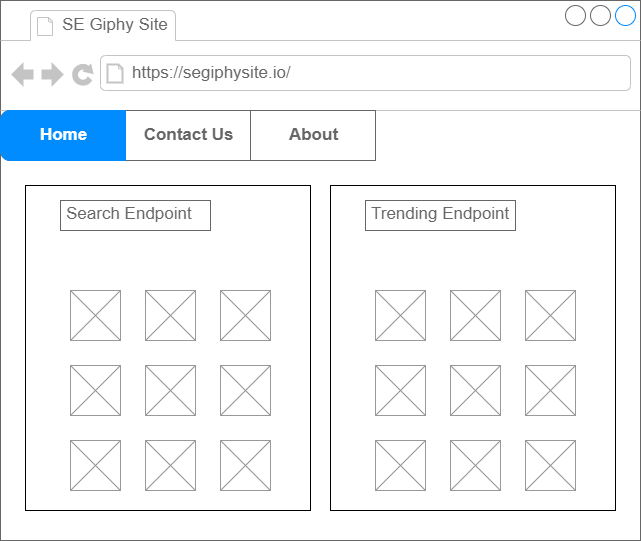

The diagram above was exported from draw.io. Its source (the exported page's mxGraphModel, read from the mxfile embedded in the PNG):
<mxGraphModel dx="1208" dy="717" grid="1" gridSize="10" guides="1" tooltips="1" connect="1" arrows="1" fold="1" page="1" pageScale="1" pageWidth="850" pageHeight="1100" math="0" shadow="0">
  <root>
    <mxCell id="0" />
    <mxCell id="1" parent="0" />
    <mxCell id="KpzPnqto3KMQNq9R3-ti-1" value="" style="strokeWidth=1;shadow=0;dashed=0;align=center;html=1;shape=mxgraph.mockup.containers.browserWindow;rSize=0;strokeColor=#666666;strokeColor2=#008cff;strokeColor3=#c4c4c4;mainText=,;recursiveResize=0;" vertex="1" parent="1">
      <mxGeometry x="20" y="30" width="640" height="540" as="geometry" />
    </mxCell>
    <mxCell id="KpzPnqto3KMQNq9R3-ti-20" value="" style="whiteSpace=wrap;html=1;" vertex="1" parent="KpzPnqto3KMQNq9R3-ti-1">
      <mxGeometry x="25" y="185" width="285" height="325" as="geometry" />
    </mxCell>
    <mxCell id="KpzPnqto3KMQNq9R3-ti-2" value="SE Giphy Site" style="strokeWidth=1;shadow=0;dashed=0;align=center;html=1;shape=mxgraph.mockup.containers.anchor;fontSize=17;fontColor=#666666;align=left;" vertex="1" parent="KpzPnqto3KMQNq9R3-ti-1">
      <mxGeometry x="60" y="12" width="110" height="26" as="geometry" />
    </mxCell>
    <mxCell id="KpzPnqto3KMQNq9R3-ti-3" value="https://segiphysite.io/" style="strokeWidth=1;shadow=0;dashed=0;align=center;html=1;shape=mxgraph.mockup.containers.anchor;rSize=0;fontSize=17;fontColor=#666666;align=left;" vertex="1" parent="KpzPnqto3KMQNq9R3-ti-1">
      <mxGeometry x="130" y="60" width="250" height="26" as="geometry" />
    </mxCell>
    <mxCell id="KpzPnqto3KMQNq9R3-ti-4" value="" style="strokeWidth=1;shadow=0;dashed=0;align=center;html=1;shape=mxgraph.mockup.rrect;rSize=10;fillColor=#ffffff;strokeColor=#666666;" vertex="1" parent="KpzPnqto3KMQNq9R3-ti-1">
      <mxGeometry y="110" width="370" height="50" as="geometry" />
    </mxCell>
    <mxCell id="KpzPnqto3KMQNq9R3-ti-5" value="Contact Us" style="strokeColor=inherit;fillColor=inherit;gradientColor=inherit;strokeWidth=1;shadow=0;dashed=0;align=center;html=1;shape=mxgraph.mockup.rrect;rSize=0;fontSize=17;fontColor=#666666;fontStyle=1;resizeHeight=1;" vertex="1" parent="KpzPnqto3KMQNq9R3-ti-4">
      <mxGeometry width="125" height="50" relative="1" as="geometry">
        <mxPoint x="125" as="offset" />
      </mxGeometry>
    </mxCell>
    <mxCell id="KpzPnqto3KMQNq9R3-ti-6" value="About" style="strokeColor=inherit;fillColor=inherit;gradientColor=inherit;strokeWidth=1;shadow=0;dashed=0;align=center;html=1;shape=mxgraph.mockup.rrect;rSize=0;fontSize=17;fontColor=#666666;fontStyle=1;resizeHeight=1;" vertex="1" parent="KpzPnqto3KMQNq9R3-ti-4">
      <mxGeometry width="125" height="50" relative="1" as="geometry">
        <mxPoint x="250" as="offset" />
      </mxGeometry>
    </mxCell>
    <mxCell id="KpzPnqto3KMQNq9R3-ti-8" value="Home" style="strokeWidth=1;shadow=0;dashed=0;align=center;html=1;shape=mxgraph.mockup.leftButton;rSize=10;fontSize=17;fontColor=#ffffff;fontStyle=1;fillColor=#008cff;strokeColor=#008cff;resizeHeight=1;" vertex="1" parent="KpzPnqto3KMQNq9R3-ti-4">
      <mxGeometry width="125" height="50" relative="1" as="geometry" />
    </mxCell>
    <mxCell id="KpzPnqto3KMQNq9R3-ti-9" value="" style="verticalLabelPosition=bottom;shadow=0;dashed=0;align=center;html=1;verticalAlign=top;strokeWidth=1;shape=mxgraph.mockup.graphics.simpleIcon;strokeColor=#999999;fillColor=#ffffff;" vertex="1" parent="KpzPnqto3KMQNq9R3-ti-1">
      <mxGeometry x="70" y="290" width="50" height="50" as="geometry" />
    </mxCell>
    <mxCell id="KpzPnqto3KMQNq9R3-ti-10" value="" style="verticalLabelPosition=bottom;shadow=0;dashed=0;align=center;html=1;verticalAlign=top;strokeWidth=1;shape=mxgraph.mockup.graphics.simpleIcon;strokeColor=#999999;fillColor=#ffffff;" vertex="1" parent="KpzPnqto3KMQNq9R3-ti-1">
      <mxGeometry x="145" y="290" width="50" height="50" as="geometry" />
    </mxCell>
    <mxCell id="KpzPnqto3KMQNq9R3-ti-11" value="" style="verticalLabelPosition=bottom;shadow=0;dashed=0;align=center;html=1;verticalAlign=top;strokeWidth=1;shape=mxgraph.mockup.graphics.simpleIcon;strokeColor=#999999;fillColor=#ffffff;" vertex="1" parent="KpzPnqto3KMQNq9R3-ti-1">
      <mxGeometry x="220" y="290" width="50" height="50" as="geometry" />
    </mxCell>
    <mxCell id="KpzPnqto3KMQNq9R3-ti-12" value="" style="verticalLabelPosition=bottom;shadow=0;dashed=0;align=center;html=1;verticalAlign=top;strokeWidth=1;shape=mxgraph.mockup.graphics.simpleIcon;strokeColor=#999999;fillColor=#ffffff;" vertex="1" parent="KpzPnqto3KMQNq9R3-ti-1">
      <mxGeometry x="70" y="365" width="50" height="50" as="geometry" />
    </mxCell>
    <mxCell id="KpzPnqto3KMQNq9R3-ti-13" value="" style="verticalLabelPosition=bottom;shadow=0;dashed=0;align=center;html=1;verticalAlign=top;strokeWidth=1;shape=mxgraph.mockup.graphics.simpleIcon;strokeColor=#999999;fillColor=#ffffff;" vertex="1" parent="KpzPnqto3KMQNq9R3-ti-1">
      <mxGeometry x="145" y="365" width="50" height="50" as="geometry" />
    </mxCell>
    <mxCell id="KpzPnqto3KMQNq9R3-ti-14" value="" style="verticalLabelPosition=bottom;shadow=0;dashed=0;align=center;html=1;verticalAlign=top;strokeWidth=1;shape=mxgraph.mockup.graphics.simpleIcon;strokeColor=#999999;fillColor=#ffffff;" vertex="1" parent="KpzPnqto3KMQNq9R3-ti-1">
      <mxGeometry x="220" y="365" width="50" height="50" as="geometry" />
    </mxCell>
    <mxCell id="KpzPnqto3KMQNq9R3-ti-15" value="" style="verticalLabelPosition=bottom;shadow=0;dashed=0;align=center;html=1;verticalAlign=top;strokeWidth=1;shape=mxgraph.mockup.graphics.simpleIcon;strokeColor=#999999;fillColor=#ffffff;" vertex="1" parent="KpzPnqto3KMQNq9R3-ti-1">
      <mxGeometry x="70" y="440" width="50" height="50" as="geometry" />
    </mxCell>
    <mxCell id="KpzPnqto3KMQNq9R3-ti-16" value="" style="verticalLabelPosition=bottom;shadow=0;dashed=0;align=center;html=1;verticalAlign=top;strokeWidth=1;shape=mxgraph.mockup.graphics.simpleIcon;strokeColor=#999999;fillColor=#ffffff;" vertex="1" parent="KpzPnqto3KMQNq9R3-ti-1">
      <mxGeometry x="145" y="440" width="50" height="50" as="geometry" />
    </mxCell>
    <mxCell id="KpzPnqto3KMQNq9R3-ti-17" value="" style="verticalLabelPosition=bottom;shadow=0;dashed=0;align=center;html=1;verticalAlign=top;strokeWidth=1;shape=mxgraph.mockup.graphics.simpleIcon;strokeColor=#999999;fillColor=#ffffff;" vertex="1" parent="KpzPnqto3KMQNq9R3-ti-1">
      <mxGeometry x="220" y="440" width="50" height="50" as="geometry" />
    </mxCell>
    <mxCell id="KpzPnqto3KMQNq9R3-ti-18" value="Search Endpoint" style="strokeWidth=1;shadow=0;dashed=0;align=center;html=1;shape=mxgraph.mockup.text.textBox;fontColor=#666666;align=left;fontSize=17;spacingLeft=4;spacingTop=-3;strokeColor=#666666;mainText=" vertex="1" parent="KpzPnqto3KMQNq9R3-ti-1">
      <mxGeometry x="60" y="200" width="150" height="30" as="geometry" />
    </mxCell>
    <mxCell id="KpzPnqto3KMQNq9R3-ti-21" value="" style="whiteSpace=wrap;html=1;" vertex="1" parent="KpzPnqto3KMQNq9R3-ti-1">
      <mxGeometry x="330" y="185" width="285" height="325" as="geometry" />
    </mxCell>
    <mxCell id="KpzPnqto3KMQNq9R3-ti-22" value="" style="verticalLabelPosition=bottom;shadow=0;dashed=0;align=center;html=1;verticalAlign=top;strokeWidth=1;shape=mxgraph.mockup.graphics.simpleIcon;strokeColor=#999999;fillColor=#ffffff;" vertex="1" parent="KpzPnqto3KMQNq9R3-ti-1">
      <mxGeometry x="375" y="290" width="50" height="50" as="geometry" />
    </mxCell>
    <mxCell id="KpzPnqto3KMQNq9R3-ti-23" value="" style="verticalLabelPosition=bottom;shadow=0;dashed=0;align=center;html=1;verticalAlign=top;strokeWidth=1;shape=mxgraph.mockup.graphics.simpleIcon;strokeColor=#999999;fillColor=#ffffff;" vertex="1" parent="KpzPnqto3KMQNq9R3-ti-1">
      <mxGeometry x="450" y="290" width="50" height="50" as="geometry" />
    </mxCell>
    <mxCell id="KpzPnqto3KMQNq9R3-ti-24" value="" style="verticalLabelPosition=bottom;shadow=0;dashed=0;align=center;html=1;verticalAlign=top;strokeWidth=1;shape=mxgraph.mockup.graphics.simpleIcon;strokeColor=#999999;fillColor=#ffffff;" vertex="1" parent="KpzPnqto3KMQNq9R3-ti-1">
      <mxGeometry x="525" y="290" width="50" height="50" as="geometry" />
    </mxCell>
    <mxCell id="KpzPnqto3KMQNq9R3-ti-25" value="" style="verticalLabelPosition=bottom;shadow=0;dashed=0;align=center;html=1;verticalAlign=top;strokeWidth=1;shape=mxgraph.mockup.graphics.simpleIcon;strokeColor=#999999;fillColor=#ffffff;" vertex="1" parent="KpzPnqto3KMQNq9R3-ti-1">
      <mxGeometry x="375" y="365" width="50" height="50" as="geometry" />
    </mxCell>
    <mxCell id="KpzPnqto3KMQNq9R3-ti-26" value="" style="verticalLabelPosition=bottom;shadow=0;dashed=0;align=center;html=1;verticalAlign=top;strokeWidth=1;shape=mxgraph.mockup.graphics.simpleIcon;strokeColor=#999999;fillColor=#ffffff;" vertex="1" parent="KpzPnqto3KMQNq9R3-ti-1">
      <mxGeometry x="450" y="365" width="50" height="50" as="geometry" />
    </mxCell>
    <mxCell id="KpzPnqto3KMQNq9R3-ti-27" value="" style="verticalLabelPosition=bottom;shadow=0;dashed=0;align=center;html=1;verticalAlign=top;strokeWidth=1;shape=mxgraph.mockup.graphics.simpleIcon;strokeColor=#999999;fillColor=#ffffff;" vertex="1" parent="KpzPnqto3KMQNq9R3-ti-1">
      <mxGeometry x="525" y="365" width="50" height="50" as="geometry" />
    </mxCell>
    <mxCell id="KpzPnqto3KMQNq9R3-ti-28" value="" style="verticalLabelPosition=bottom;shadow=0;dashed=0;align=center;html=1;verticalAlign=top;strokeWidth=1;shape=mxgraph.mockup.graphics.simpleIcon;strokeColor=#999999;fillColor=#ffffff;" vertex="1" parent="KpzPnqto3KMQNq9R3-ti-1">
      <mxGeometry x="375" y="440" width="50" height="50" as="geometry" />
    </mxCell>
    <mxCell id="KpzPnqto3KMQNq9R3-ti-29" value="" style="verticalLabelPosition=bottom;shadow=0;dashed=0;align=center;html=1;verticalAlign=top;strokeWidth=1;shape=mxgraph.mockup.graphics.simpleIcon;strokeColor=#999999;fillColor=#ffffff;" vertex="1" parent="KpzPnqto3KMQNq9R3-ti-1">
      <mxGeometry x="450" y="440" width="50" height="50" as="geometry" />
    </mxCell>
    <mxCell id="KpzPnqto3KMQNq9R3-ti-30" value="" style="verticalLabelPosition=bottom;shadow=0;dashed=0;align=center;html=1;verticalAlign=top;strokeWidth=1;shape=mxgraph.mockup.graphics.simpleIcon;strokeColor=#999999;fillColor=#ffffff;" vertex="1" parent="KpzPnqto3KMQNq9R3-ti-1">
      <mxGeometry x="525" y="440" width="50" height="50" as="geometry" />
    </mxCell>
    <mxCell id="KpzPnqto3KMQNq9R3-ti-31" value="Trending Endpoint" style="strokeWidth=1;shadow=0;dashed=0;align=center;html=1;shape=mxgraph.mockup.text.textBox;fontColor=#666666;align=left;fontSize=17;spacingLeft=4;spacingTop=-3;strokeColor=#666666;mainText=" vertex="1" parent="KpzPnqto3KMQNq9R3-ti-1">
      <mxGeometry x="365" y="200" width="150" height="30" as="geometry" />
    </mxCell>
  </root>
</mxGraphModel>